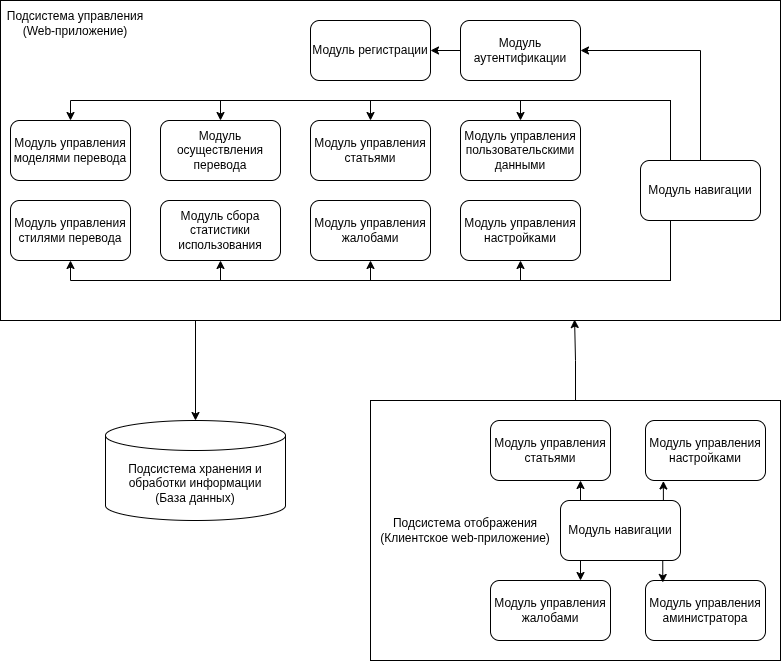

The diagram above was exported from draw.io. Its source (the exported page's mxGraphModel, read from the mxfile embedded in the PNG):
<mxGraphModel dx="1633" dy="699" grid="1" gridSize="10" guides="1" tooltips="1" connect="1" arrows="1" fold="1" page="1" pageScale="1" pageWidth="850" pageHeight="1100" math="0" shadow="0">
  <root>
    <mxCell id="0" />
    <mxCell id="1" parent="0" />
    <mxCell id="4rLNPPCJRx69s4YT4tQt-36" style="edgeStyle=orthogonalEdgeStyle;rounded=0;orthogonalLoop=1;jettySize=auto;html=1;exitX=0.5;exitY=0;exitDx=0;exitDy=0;entryX=0.736;entryY=0.997;entryDx=0;entryDy=0;entryPerimeter=0;" parent="1" source="4rLNPPCJRx69s4YT4tQt-34" target="4rLNPPCJRx69s4YT4tQt-23" edge="1">
      <mxGeometry relative="1" as="geometry" />
    </mxCell>
    <mxCell id="4rLNPPCJRx69s4YT4tQt-34" value="" style="rounded=0;whiteSpace=wrap;html=1;" parent="1" vertex="1">
      <mxGeometry x="70" y="430" width="410" height="260" as="geometry" />
    </mxCell>
    <mxCell id="4rLNPPCJRx69s4YT4tQt-23" value="" style="rounded=0;whiteSpace=wrap;html=1;" parent="1" vertex="1">
      <mxGeometry x="-300" y="30" width="780" height="320" as="geometry" />
    </mxCell>
    <mxCell id="4rLNPPCJRx69s4YT4tQt-4" style="edgeStyle=orthogonalEdgeStyle;rounded=0;orthogonalLoop=1;jettySize=auto;html=1;exitX=0;exitY=0.5;exitDx=0;exitDy=0;entryX=1;entryY=0.5;entryDx=0;entryDy=0;" parent="1" source="4rLNPPCJRx69s4YT4tQt-1" target="4rLNPPCJRx69s4YT4tQt-3" edge="1">
      <mxGeometry relative="1" as="geometry" />
    </mxCell>
    <mxCell id="4rLNPPCJRx69s4YT4tQt-1" value="Модуль аутентификации" style="rounded=1;whiteSpace=wrap;html=1;" parent="1" vertex="1">
      <mxGeometry x="160" y="50" width="120" height="60" as="geometry" />
    </mxCell>
    <mxCell id="4rLNPPCJRx69s4YT4tQt-2" value="Подсистема хранения и обработки информации&lt;div&gt;(База данных)&lt;/div&gt;" style="shape=cylinder3;whiteSpace=wrap;html=1;boundedLbl=1;backgroundOutline=1;size=15;" parent="1" vertex="1">
      <mxGeometry x="-195" y="450" width="180" height="100" as="geometry" />
    </mxCell>
    <mxCell id="4rLNPPCJRx69s4YT4tQt-3" value="Модуль регистрации" style="rounded=1;whiteSpace=wrap;html=1;" parent="1" vertex="1">
      <mxGeometry x="10" y="50" width="120" height="60" as="geometry" />
    </mxCell>
    <mxCell id="4rLNPPCJRx69s4YT4tQt-5" value="Модуль управления пользовательскими данными" style="rounded=1;whiteSpace=wrap;html=1;" parent="1" vertex="1">
      <mxGeometry x="160" y="150" width="120" height="60" as="geometry" />
    </mxCell>
    <mxCell id="4rLNPPCJRx69s4YT4tQt-6" value="Модуль управления статьями" style="rounded=1;whiteSpace=wrap;html=1;" parent="1" vertex="1">
      <mxGeometry x="10" y="150" width="120" height="60" as="geometry" />
    </mxCell>
    <mxCell id="4rLNPPCJRx69s4YT4tQt-7" value="Модуль управления жалобами" style="rounded=1;whiteSpace=wrap;html=1;" parent="1" vertex="1">
      <mxGeometry x="10" y="230" width="120" height="60" as="geometry" />
    </mxCell>
    <mxCell id="4rLNPPCJRx69s4YT4tQt-14" style="edgeStyle=orthogonalEdgeStyle;rounded=0;orthogonalLoop=1;jettySize=auto;html=1;exitX=0.5;exitY=0;exitDx=0;exitDy=0;entryX=1;entryY=0.5;entryDx=0;entryDy=0;" parent="1" source="4rLNPPCJRx69s4YT4tQt-8" target="4rLNPPCJRx69s4YT4tQt-1" edge="1">
      <mxGeometry relative="1" as="geometry" />
    </mxCell>
    <mxCell id="4rLNPPCJRx69s4YT4tQt-15" style="edgeStyle=orthogonalEdgeStyle;rounded=0;orthogonalLoop=1;jettySize=auto;html=1;exitX=0.25;exitY=0;exitDx=0;exitDy=0;entryX=0.5;entryY=0;entryDx=0;entryDy=0;" parent="1" source="4rLNPPCJRx69s4YT4tQt-8" target="4rLNPPCJRx69s4YT4tQt-11" edge="1">
      <mxGeometry relative="1" as="geometry" />
    </mxCell>
    <mxCell id="4rLNPPCJRx69s4YT4tQt-16" style="edgeStyle=orthogonalEdgeStyle;rounded=0;orthogonalLoop=1;jettySize=auto;html=1;exitX=0.25;exitY=0;exitDx=0;exitDy=0;entryX=0.5;entryY=0;entryDx=0;entryDy=0;" parent="1" source="4rLNPPCJRx69s4YT4tQt-8" target="4rLNPPCJRx69s4YT4tQt-9" edge="1">
      <mxGeometry relative="1" as="geometry" />
    </mxCell>
    <mxCell id="4rLNPPCJRx69s4YT4tQt-17" style="edgeStyle=orthogonalEdgeStyle;rounded=0;orthogonalLoop=1;jettySize=auto;html=1;exitX=0.25;exitY=0;exitDx=0;exitDy=0;entryX=0.5;entryY=0;entryDx=0;entryDy=0;" parent="1" source="4rLNPPCJRx69s4YT4tQt-8" target="4rLNPPCJRx69s4YT4tQt-6" edge="1">
      <mxGeometry relative="1" as="geometry" />
    </mxCell>
    <mxCell id="4rLNPPCJRx69s4YT4tQt-18" style="edgeStyle=orthogonalEdgeStyle;rounded=0;orthogonalLoop=1;jettySize=auto;html=1;exitX=0.25;exitY=0;exitDx=0;exitDy=0;entryX=0.5;entryY=0;entryDx=0;entryDy=0;" parent="1" source="4rLNPPCJRx69s4YT4tQt-8" target="4rLNPPCJRx69s4YT4tQt-5" edge="1">
      <mxGeometry relative="1" as="geometry" />
    </mxCell>
    <mxCell id="4rLNPPCJRx69s4YT4tQt-19" style="edgeStyle=orthogonalEdgeStyle;rounded=0;orthogonalLoop=1;jettySize=auto;html=1;exitX=0.25;exitY=1;exitDx=0;exitDy=0;entryX=0.5;entryY=1;entryDx=0;entryDy=0;" parent="1" source="4rLNPPCJRx69s4YT4tQt-8" target="4rLNPPCJRx69s4YT4tQt-12" edge="1">
      <mxGeometry relative="1" as="geometry" />
    </mxCell>
    <mxCell id="4rLNPPCJRx69s4YT4tQt-20" style="edgeStyle=orthogonalEdgeStyle;rounded=0;orthogonalLoop=1;jettySize=auto;html=1;exitX=0.25;exitY=1;exitDx=0;exitDy=0;entryX=0.5;entryY=1;entryDx=0;entryDy=0;" parent="1" source="4rLNPPCJRx69s4YT4tQt-8" target="4rLNPPCJRx69s4YT4tQt-13" edge="1">
      <mxGeometry relative="1" as="geometry" />
    </mxCell>
    <mxCell id="4rLNPPCJRx69s4YT4tQt-21" style="edgeStyle=orthogonalEdgeStyle;rounded=0;orthogonalLoop=1;jettySize=auto;html=1;exitX=0.25;exitY=1;exitDx=0;exitDy=0;entryX=0.5;entryY=1;entryDx=0;entryDy=0;" parent="1" source="4rLNPPCJRx69s4YT4tQt-8" target="4rLNPPCJRx69s4YT4tQt-7" edge="1">
      <mxGeometry relative="1" as="geometry" />
    </mxCell>
    <mxCell id="4rLNPPCJRx69s4YT4tQt-22" style="edgeStyle=orthogonalEdgeStyle;rounded=0;orthogonalLoop=1;jettySize=auto;html=1;exitX=0.25;exitY=1;exitDx=0;exitDy=0;entryX=0.5;entryY=1;entryDx=0;entryDy=0;" parent="1" source="4rLNPPCJRx69s4YT4tQt-8" target="4rLNPPCJRx69s4YT4tQt-10" edge="1">
      <mxGeometry relative="1" as="geometry" />
    </mxCell>
    <mxCell id="4rLNPPCJRx69s4YT4tQt-8" value="Модуль навигации" style="rounded=1;whiteSpace=wrap;html=1;" parent="1" vertex="1">
      <mxGeometry x="340" y="190" width="120" height="60" as="geometry" />
    </mxCell>
    <mxCell id="4rLNPPCJRx69s4YT4tQt-9" value="Модуль осуществления перевода" style="rounded=1;whiteSpace=wrap;html=1;" parent="1" vertex="1">
      <mxGeometry x="-140" y="150" width="120" height="60" as="geometry" />
    </mxCell>
    <mxCell id="4rLNPPCJRx69s4YT4tQt-10" value="Модуль управления настройками" style="rounded=1;whiteSpace=wrap;html=1;" parent="1" vertex="1">
      <mxGeometry x="160" y="230" width="120" height="60" as="geometry" />
    </mxCell>
    <mxCell id="4rLNPPCJRx69s4YT4tQt-11" value="Модуль управления моделями перевода" style="rounded=1;whiteSpace=wrap;html=1;" parent="1" vertex="1">
      <mxGeometry x="-290" y="150" width="120" height="60" as="geometry" />
    </mxCell>
    <mxCell id="4rLNPPCJRx69s4YT4tQt-12" value="Модуль управления стилями перевода" style="rounded=1;whiteSpace=wrap;html=1;" parent="1" vertex="1">
      <mxGeometry x="-290" y="230" width="120" height="60" as="geometry" />
    </mxCell>
    <mxCell id="4rLNPPCJRx69s4YT4tQt-13" value="Модуль сбора статистики использования" style="rounded=1;whiteSpace=wrap;html=1;" parent="1" vertex="1">
      <mxGeometry x="-140" y="230" width="120" height="60" as="geometry" />
    </mxCell>
    <mxCell id="4rLNPPCJRx69s4YT4tQt-24" value="Подсистема управления&lt;div&gt;(Web-приложение)&lt;/div&gt;" style="text;html=1;align=center;verticalAlign=middle;whiteSpace=wrap;rounded=0;" parent="1" vertex="1">
      <mxGeometry x="-300" y="30" width="150" height="45" as="geometry" />
    </mxCell>
    <mxCell id="4rLNPPCJRx69s4YT4tQt-32" style="edgeStyle=orthogonalEdgeStyle;rounded=0;orthogonalLoop=1;jettySize=auto;html=1;exitX=0.25;exitY=1;exitDx=0;exitDy=0;entryX=0.75;entryY=0;entryDx=0;entryDy=0;" parent="1" source="4rLNPPCJRx69s4YT4tQt-25" target="4rLNPPCJRx69s4YT4tQt-29" edge="1">
      <mxGeometry relative="1" as="geometry" />
    </mxCell>
    <mxCell id="4rLNPPCJRx69s4YT4tQt-33" style="edgeStyle=orthogonalEdgeStyle;rounded=0;orthogonalLoop=1;jettySize=auto;html=1;exitX=0.25;exitY=0;exitDx=0;exitDy=0;entryX=0.75;entryY=1;entryDx=0;entryDy=0;" parent="1" source="4rLNPPCJRx69s4YT4tQt-25" target="4rLNPPCJRx69s4YT4tQt-26" edge="1">
      <mxGeometry relative="1" as="geometry" />
    </mxCell>
    <mxCell id="4rLNPPCJRx69s4YT4tQt-25" value="Модуль навигации" style="rounded=1;whiteSpace=wrap;html=1;glass=0;" parent="1" vertex="1">
      <mxGeometry x="260" y="530" width="120" height="60" as="geometry" />
    </mxCell>
    <mxCell id="4rLNPPCJRx69s4YT4tQt-26" value="Модуль управления статьями" style="rounded=1;whiteSpace=wrap;html=1;glass=0;" parent="1" vertex="1">
      <mxGeometry x="190" y="450" width="120" height="60" as="geometry" />
    </mxCell>
    <mxCell id="4rLNPPCJRx69s4YT4tQt-27" value="Модуль управления настройками" style="rounded=1;whiteSpace=wrap;html=1;glass=0;" parent="1" vertex="1">
      <mxGeometry x="345" y="450" width="120" height="60" as="geometry" />
    </mxCell>
    <mxCell id="4rLNPPCJRx69s4YT4tQt-28" value="Модуль управления аминистратора" style="rounded=1;whiteSpace=wrap;html=1;glass=0;" parent="1" vertex="1">
      <mxGeometry x="345" y="610" width="120" height="60" as="geometry" />
    </mxCell>
    <mxCell id="4rLNPPCJRx69s4YT4tQt-29" value="Модуль управления жалобами" style="rounded=1;whiteSpace=wrap;html=1;glass=0;" parent="1" vertex="1">
      <mxGeometry x="190" y="610" width="120" height="60" as="geometry" />
    </mxCell>
    <mxCell id="4rLNPPCJRx69s4YT4tQt-30" style="edgeStyle=orthogonalEdgeStyle;rounded=0;orthogonalLoop=1;jettySize=auto;html=1;exitX=0.75;exitY=0;exitDx=0;exitDy=0;entryX=0.149;entryY=1.008;entryDx=0;entryDy=0;entryPerimeter=0;" parent="1" source="4rLNPPCJRx69s4YT4tQt-25" target="4rLNPPCJRx69s4YT4tQt-27" edge="1">
      <mxGeometry relative="1" as="geometry" />
    </mxCell>
    <mxCell id="4rLNPPCJRx69s4YT4tQt-31" style="edgeStyle=orthogonalEdgeStyle;rounded=0;orthogonalLoop=1;jettySize=auto;html=1;exitX=0.75;exitY=1;exitDx=0;exitDy=0;entryX=0.144;entryY=0.033;entryDx=0;entryDy=0;entryPerimeter=0;" parent="1" source="4rLNPPCJRx69s4YT4tQt-25" target="4rLNPPCJRx69s4YT4tQt-28" edge="1">
      <mxGeometry relative="1" as="geometry" />
    </mxCell>
    <mxCell id="4rLNPPCJRx69s4YT4tQt-35" value="Подсистема отображения&lt;div&gt;(Клиентское web-приложение)&lt;/div&gt;" style="text;html=1;align=center;verticalAlign=middle;whiteSpace=wrap;rounded=0;" parent="1" vertex="1">
      <mxGeometry x="70" y="522.5" width="190" height="75" as="geometry" />
    </mxCell>
    <mxCell id="4rLNPPCJRx69s4YT4tQt-37" style="edgeStyle=orthogonalEdgeStyle;rounded=0;orthogonalLoop=1;jettySize=auto;html=1;exitX=0.25;exitY=1;exitDx=0;exitDy=0;entryX=0.5;entryY=0;entryDx=0;entryDy=0;entryPerimeter=0;" parent="1" source="4rLNPPCJRx69s4YT4tQt-23" target="4rLNPPCJRx69s4YT4tQt-2" edge="1">
      <mxGeometry relative="1" as="geometry" />
    </mxCell>
  </root>
</mxGraphModel>